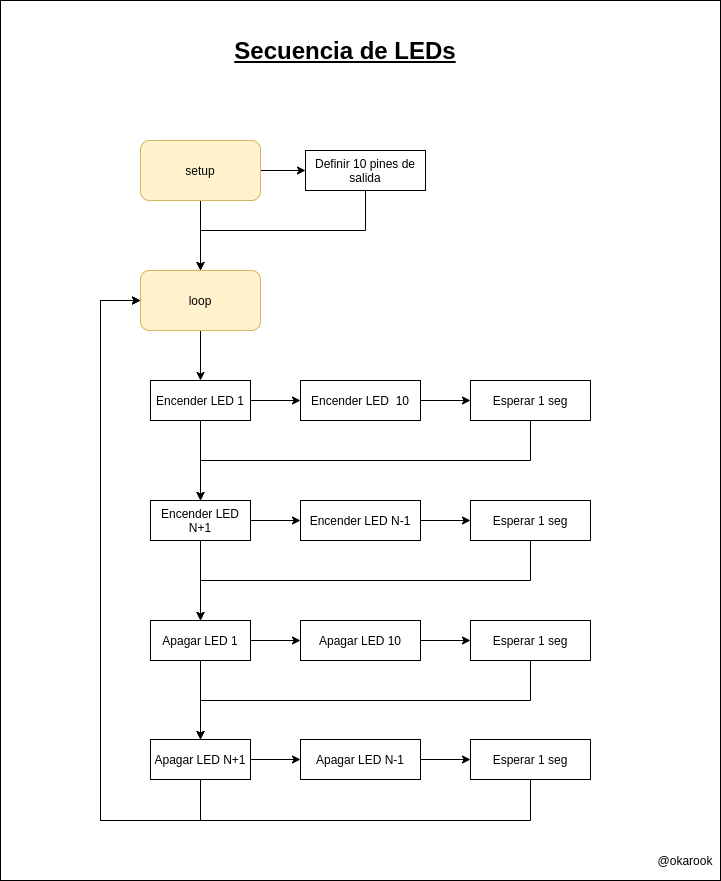

The diagram above was exported from draw.io. Its source (the exported page's mxGraphModel, read from the mxfile embedded in the PNG):
<mxGraphModel dx="1422" dy="757" grid="1" gridSize="10" guides="1" tooltips="1" connect="1" arrows="1" fold="1" page="1" pageScale="1" pageWidth="850" pageHeight="1100" math="0" shadow="0">
  <root>
    <mxCell id="0" />
    <mxCell id="1" parent="0" />
    <mxCell id="3" value="" style="rounded=0;whiteSpace=wrap;html=1;" parent="1" vertex="1">
      <mxGeometry x="80" y="20" width="720" height="880" as="geometry" />
    </mxCell>
    <mxCell id="G4ZIIX9ekKNboTHv59yJ-3" style="edgeStyle=orthogonalEdgeStyle;rounded=0;orthogonalLoop=1;jettySize=auto;html=1;" parent="1" source="G4ZIIX9ekKNboTHv59yJ-1" target="G4ZIIX9ekKNboTHv59yJ-4" edge="1">
      <mxGeometry relative="1" as="geometry">
        <mxPoint x="280" y="260" as="targetPoint" />
      </mxGeometry>
    </mxCell>
    <mxCell id="G4ZIIX9ekKNboTHv59yJ-8" style="edgeStyle=orthogonalEdgeStyle;rounded=0;orthogonalLoop=1;jettySize=auto;html=1;entryX=0.5;entryY=0;entryDx=0;entryDy=0;" parent="1" source="G4ZIIX9ekKNboTHv59yJ-1" target="G4ZIIX9ekKNboTHv59yJ-2" edge="1">
      <mxGeometry relative="1" as="geometry" />
    </mxCell>
    <mxCell id="G4ZIIX9ekKNboTHv59yJ-1" value="&lt;font color=&quot;#030303&quot;&gt;setup&lt;/font&gt;" style="rounded=1;whiteSpace=wrap;html=1;fillColor=#fff2cc;strokeColor=#d6b656;" parent="1" vertex="1">
      <mxGeometry x="220" y="160" width="120" height="60" as="geometry" />
    </mxCell>
    <mxCell id="G4ZIIX9ekKNboTHv59yJ-9" style="edgeStyle=orthogonalEdgeStyle;rounded=0;orthogonalLoop=1;jettySize=auto;html=1;" parent="1" source="G4ZIIX9ekKNboTHv59yJ-2" edge="1">
      <mxGeometry relative="1" as="geometry">
        <mxPoint x="280" y="400" as="targetPoint" />
      </mxGeometry>
    </mxCell>
    <mxCell id="G4ZIIX9ekKNboTHv59yJ-2" value="&lt;span style=&quot;background-color: rgb(255 , 242 , 204)&quot;&gt;&lt;font color=&quot;#030303&quot;&gt;loop&lt;/font&gt;&lt;/span&gt;" style="rounded=1;whiteSpace=wrap;html=1;fillColor=#fff2cc;strokeColor=#d6b656;" parent="1" vertex="1">
      <mxGeometry x="220" y="290" width="120" height="60" as="geometry" />
    </mxCell>
    <mxCell id="G4ZIIX9ekKNboTHv59yJ-5" style="edgeStyle=orthogonalEdgeStyle;rounded=0;orthogonalLoop=1;jettySize=auto;html=1;entryX=0.5;entryY=0;entryDx=0;entryDy=0;exitX=0.5;exitY=1;exitDx=0;exitDy=0;" parent="1" source="G4ZIIX9ekKNboTHv59yJ-4" target="G4ZIIX9ekKNboTHv59yJ-2" edge="1">
      <mxGeometry relative="1" as="geometry">
        <mxPoint x="610" y="210" as="sourcePoint" />
        <Array as="points">
          <mxPoint x="445" y="250" />
          <mxPoint x="280" y="250" />
        </Array>
      </mxGeometry>
    </mxCell>
    <mxCell id="G4ZIIX9ekKNboTHv59yJ-4" value="Definir 10 pines de salida" style="rounded=0;whiteSpace=wrap;html=1;" parent="1" vertex="1">
      <mxGeometry x="385" y="170" width="120" height="40" as="geometry" />
    </mxCell>
    <mxCell id="G4ZIIX9ekKNboTHv59yJ-12" value="" style="edgeStyle=orthogonalEdgeStyle;rounded=0;orthogonalLoop=1;jettySize=auto;html=1;" parent="1" source="G4ZIIX9ekKNboTHv59yJ-10" target="G4ZIIX9ekKNboTHv59yJ-11" edge="1">
      <mxGeometry relative="1" as="geometry" />
    </mxCell>
    <mxCell id="G4ZIIX9ekKNboTHv59yJ-23" value="" style="edgeStyle=orthogonalEdgeStyle;rounded=0;orthogonalLoop=1;jettySize=auto;html=1;" parent="1" source="G4ZIIX9ekKNboTHv59yJ-10" target="G4ZIIX9ekKNboTHv59yJ-21" edge="1">
      <mxGeometry relative="1" as="geometry" />
    </mxCell>
    <mxCell id="G4ZIIX9ekKNboTHv59yJ-10" value="Encender LED 1" style="rounded=0;whiteSpace=wrap;html=1;" parent="1" vertex="1">
      <mxGeometry x="230" y="400" width="100" height="40" as="geometry" />
    </mxCell>
    <mxCell id="G4ZIIX9ekKNboTHv59yJ-16" style="edgeStyle=orthogonalEdgeStyle;rounded=0;orthogonalLoop=1;jettySize=auto;html=1;entryX=0;entryY=0.5;entryDx=0;entryDy=0;" parent="1" source="G4ZIIX9ekKNboTHv59yJ-11" target="G4ZIIX9ekKNboTHv59yJ-15" edge="1">
      <mxGeometry relative="1" as="geometry" />
    </mxCell>
    <mxCell id="G4ZIIX9ekKNboTHv59yJ-11" value="Encender LED&amp;nbsp; 10" style="whiteSpace=wrap;html=1;rounded=0;" parent="1" vertex="1">
      <mxGeometry x="380" y="400" width="120" height="40" as="geometry" />
    </mxCell>
    <mxCell id="G4ZIIX9ekKNboTHv59yJ-18" style="edgeStyle=orthogonalEdgeStyle;rounded=0;orthogonalLoop=1;jettySize=auto;html=1;entryX=0.5;entryY=0;entryDx=0;entryDy=0;" parent="1" source="G4ZIIX9ekKNboTHv59yJ-15" target="G4ZIIX9ekKNboTHv59yJ-21" edge="1">
      <mxGeometry relative="1" as="geometry">
        <mxPoint x="640" y="419.9999999999999" as="targetPoint" />
        <Array as="points">
          <mxPoint x="610" y="480" />
          <mxPoint x="280" y="480" />
        </Array>
      </mxGeometry>
    </mxCell>
    <mxCell id="G4ZIIX9ekKNboTHv59yJ-15" value="Esperar 1 seg" style="whiteSpace=wrap;html=1;rounded=0;" parent="1" vertex="1">
      <mxGeometry x="550" y="400" width="120" height="40" as="geometry" />
    </mxCell>
    <mxCell id="G4ZIIX9ekKNboTHv59yJ-25" style="edgeStyle=orthogonalEdgeStyle;rounded=0;orthogonalLoop=1;jettySize=auto;html=1;entryX=0;entryY=0.5;entryDx=0;entryDy=0;" parent="1" source="G4ZIIX9ekKNboTHv59yJ-21" target="G4ZIIX9ekKNboTHv59yJ-22" edge="1">
      <mxGeometry relative="1" as="geometry" />
    </mxCell>
    <mxCell id="G4ZIIX9ekKNboTHv59yJ-28" style="edgeStyle=orthogonalEdgeStyle;rounded=0;orthogonalLoop=1;jettySize=auto;html=1;" parent="1" source="G4ZIIX9ekKNboTHv59yJ-21" target="G4ZIIX9ekKNboTHv59yJ-27" edge="1">
      <mxGeometry relative="1" as="geometry" />
    </mxCell>
    <mxCell id="G4ZIIX9ekKNboTHv59yJ-21" value="Encender LED N+1" style="rounded=0;whiteSpace=wrap;html=1;" parent="1" vertex="1">
      <mxGeometry x="230" y="520" width="100" height="40" as="geometry" />
    </mxCell>
    <mxCell id="G4ZIIX9ekKNboTHv59yJ-26" style="edgeStyle=orthogonalEdgeStyle;rounded=0;orthogonalLoop=1;jettySize=auto;html=1;entryX=0;entryY=0.5;entryDx=0;entryDy=0;" parent="1" source="G4ZIIX9ekKNboTHv59yJ-22" target="G4ZIIX9ekKNboTHv59yJ-24" edge="1">
      <mxGeometry relative="1" as="geometry" />
    </mxCell>
    <mxCell id="G4ZIIX9ekKNboTHv59yJ-22" value="Encender LED N-1" style="whiteSpace=wrap;html=1;rounded=0;" parent="1" vertex="1">
      <mxGeometry x="380" y="520" width="120" height="40" as="geometry" />
    </mxCell>
    <mxCell id="G4ZIIX9ekKNboTHv59yJ-33" style="edgeStyle=orthogonalEdgeStyle;rounded=0;orthogonalLoop=1;jettySize=auto;html=1;entryX=0.5;entryY=0;entryDx=0;entryDy=0;" parent="1" source="G4ZIIX9ekKNboTHv59yJ-24" target="G4ZIIX9ekKNboTHv59yJ-27" edge="1">
      <mxGeometry relative="1" as="geometry">
        <Array as="points">
          <mxPoint x="610" y="600" />
          <mxPoint x="280" y="600" />
        </Array>
      </mxGeometry>
    </mxCell>
    <mxCell id="G4ZIIX9ekKNboTHv59yJ-24" value="Esperar 1 seg" style="whiteSpace=wrap;html=1;rounded=0;" parent="1" vertex="1">
      <mxGeometry x="550" y="520" width="120" height="40" as="geometry" />
    </mxCell>
    <mxCell id="G4ZIIX9ekKNboTHv59yJ-31" style="edgeStyle=orthogonalEdgeStyle;rounded=0;orthogonalLoop=1;jettySize=auto;html=1;entryX=0;entryY=0.5;entryDx=0;entryDy=0;" parent="1" source="G4ZIIX9ekKNboTHv59yJ-27" target="G4ZIIX9ekKNboTHv59yJ-29" edge="1">
      <mxGeometry relative="1" as="geometry" />
    </mxCell>
    <mxCell id="G4ZIIX9ekKNboTHv59yJ-38" style="edgeStyle=orthogonalEdgeStyle;rounded=0;orthogonalLoop=1;jettySize=auto;html=1;entryX=0.5;entryY=0;entryDx=0;entryDy=0;" parent="1" source="G4ZIIX9ekKNboTHv59yJ-27" target="G4ZIIX9ekKNboTHv59yJ-35" edge="1">
      <mxGeometry relative="1" as="geometry" />
    </mxCell>
    <mxCell id="G4ZIIX9ekKNboTHv59yJ-27" value="Apagar LED 1" style="rounded=0;whiteSpace=wrap;html=1;" parent="1" vertex="1">
      <mxGeometry x="230" y="640" width="100" height="40" as="geometry" />
    </mxCell>
    <mxCell id="G4ZIIX9ekKNboTHv59yJ-32" style="edgeStyle=orthogonalEdgeStyle;rounded=0;orthogonalLoop=1;jettySize=auto;html=1;entryX=0;entryY=0.5;entryDx=0;entryDy=0;" parent="1" source="G4ZIIX9ekKNboTHv59yJ-29" target="G4ZIIX9ekKNboTHv59yJ-30" edge="1">
      <mxGeometry relative="1" as="geometry" />
    </mxCell>
    <mxCell id="G4ZIIX9ekKNboTHv59yJ-29" value="Apagar LED 10" style="whiteSpace=wrap;html=1;rounded=0;" parent="1" vertex="1">
      <mxGeometry x="380" y="640" width="120" height="40" as="geometry" />
    </mxCell>
    <mxCell id="G4ZIIX9ekKNboTHv59yJ-34" style="edgeStyle=orthogonalEdgeStyle;rounded=0;orthogonalLoop=1;jettySize=auto;html=1;entryX=0;entryY=0.5;entryDx=0;entryDy=0;exitX=0.5;exitY=1;exitDx=0;exitDy=0;" parent="1" source="G4ZIIX9ekKNboTHv59yJ-37" target="G4ZIIX9ekKNboTHv59yJ-2" edge="1">
      <mxGeometry relative="1" as="geometry">
        <mxPoint x="210" y="800" as="sourcePoint" />
        <Array as="points">
          <mxPoint x="610" y="840" />
          <mxPoint x="180" y="840" />
          <mxPoint x="180" y="320" />
        </Array>
      </mxGeometry>
    </mxCell>
    <mxCell id="G4ZIIX9ekKNboTHv59yJ-39" style="edgeStyle=orthogonalEdgeStyle;rounded=0;orthogonalLoop=1;jettySize=auto;html=1;" parent="1" source="G4ZIIX9ekKNboTHv59yJ-30" target="G4ZIIX9ekKNboTHv59yJ-35" edge="1">
      <mxGeometry relative="1" as="geometry">
        <Array as="points">
          <mxPoint x="610" y="720" />
          <mxPoint x="280" y="720" />
        </Array>
      </mxGeometry>
    </mxCell>
    <mxCell id="G4ZIIX9ekKNboTHv59yJ-30" value="Esperar 1 seg" style="whiteSpace=wrap;html=1;rounded=0;" parent="1" vertex="1">
      <mxGeometry x="550" y="640" width="120" height="40" as="geometry" />
    </mxCell>
    <mxCell id="G4ZIIX9ekKNboTHv59yJ-40" style="edgeStyle=orthogonalEdgeStyle;rounded=0;orthogonalLoop=1;jettySize=auto;html=1;entryX=0;entryY=0.5;entryDx=0;entryDy=0;" parent="1" source="G4ZIIX9ekKNboTHv59yJ-35" target="G4ZIIX9ekKNboTHv59yJ-36" edge="1">
      <mxGeometry relative="1" as="geometry" />
    </mxCell>
    <mxCell id="G4ZIIX9ekKNboTHv59yJ-42" style="edgeStyle=orthogonalEdgeStyle;rounded=0;orthogonalLoop=1;jettySize=auto;html=1;" parent="1" source="G4ZIIX9ekKNboTHv59yJ-35" edge="1">
      <mxGeometry relative="1" as="geometry">
        <mxPoint x="220" y="320" as="targetPoint" />
        <Array as="points">
          <mxPoint x="280" y="840" />
          <mxPoint x="180" y="840" />
          <mxPoint x="180" y="320" />
        </Array>
      </mxGeometry>
    </mxCell>
    <mxCell id="G4ZIIX9ekKNboTHv59yJ-35" value="Apagar LED N+1" style="rounded=0;whiteSpace=wrap;html=1;" parent="1" vertex="1">
      <mxGeometry x="230" y="759" width="100" height="40" as="geometry" />
    </mxCell>
    <mxCell id="G4ZIIX9ekKNboTHv59yJ-41" style="edgeStyle=orthogonalEdgeStyle;rounded=0;orthogonalLoop=1;jettySize=auto;html=1;entryX=0;entryY=0.5;entryDx=0;entryDy=0;" parent="1" source="G4ZIIX9ekKNboTHv59yJ-36" target="G4ZIIX9ekKNboTHv59yJ-37" edge="1">
      <mxGeometry relative="1" as="geometry" />
    </mxCell>
    <mxCell id="G4ZIIX9ekKNboTHv59yJ-36" value="Apagar LED N-1" style="whiteSpace=wrap;html=1;rounded=0;" parent="1" vertex="1">
      <mxGeometry x="380" y="759" width="120" height="40" as="geometry" />
    </mxCell>
    <mxCell id="G4ZIIX9ekKNboTHv59yJ-37" value="Esperar 1 seg" style="whiteSpace=wrap;html=1;rounded=0;" parent="1" vertex="1">
      <mxGeometry x="550" y="759" width="120" height="40" as="geometry" />
    </mxCell>
    <mxCell id="2" value="&lt;span style=&quot;font-size: 24px&quot;&gt;&lt;b&gt;&lt;u&gt;Secuencia de LEDs&lt;/u&gt;&lt;/b&gt;&lt;/span&gt;" style="text;html=1;strokeColor=none;fillColor=none;align=center;verticalAlign=middle;whiteSpace=wrap;rounded=0;" parent="1" vertex="1">
      <mxGeometry x="290" y="60" width="270" height="20" as="geometry" />
    </mxCell>
    <mxCell id="6" value="@okarook" style="text;html=1;strokeColor=none;fillColor=none;align=center;verticalAlign=middle;whiteSpace=wrap;rounded=0;" parent="1" vertex="1">
      <mxGeometry x="740" y="870" width="50" height="20" as="geometry" />
    </mxCell>
  </root>
</mxGraphModel>